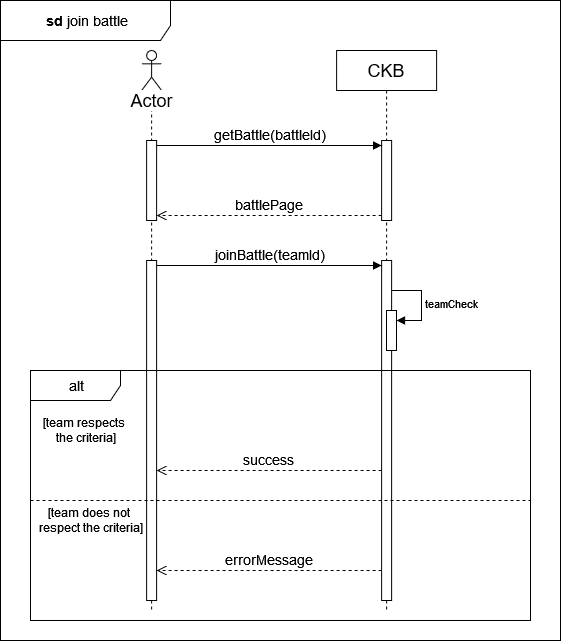

The diagram above was exported from draw.io. Its source (the exported page's mxGraphModel, read from the mxfile embedded in the PNG):
<mxGraphModel dx="1050" dy="576" grid="1" gridSize="10" guides="1" tooltips="1" connect="1" arrows="1" fold="1" page="1" pageScale="1" pageWidth="850" pageHeight="1100" math="0" shadow="0">
  <root>
    <mxCell id="0" />
    <mxCell id="1" parent="0" />
    <mxCell id="xkZvkwMKXbBvvvNfzEan-57" value="" style="shape=umlLifeline;perimeter=lifelinePerimeter;whiteSpace=wrap;html=1;container=1;dropTarget=0;collapsible=0;recursiveResize=0;outlineConnect=0;portConstraint=eastwest;newEdgeStyle={&quot;curved&quot;:0,&quot;rounded&quot;:0};participant=umlActor;" vertex="1" parent="1">
      <mxGeometry x="331.12" y="160" width="20" height="560" as="geometry" />
    </mxCell>
    <mxCell id="xkZvkwMKXbBvvvNfzEan-58" value="" style="html=1;points=[[0,0,0,0,5],[0,1,0,0,-5],[1,0,0,0,5],[1,1,0,0,-5]];perimeter=orthogonalPerimeter;outlineConnect=0;targetShapes=umlLifeline;portConstraint=eastwest;newEdgeStyle={&quot;curved&quot;:0,&quot;rounded&quot;:0};" vertex="1" parent="xkZvkwMKXbBvvvNfzEan-57">
      <mxGeometry x="5" y="90" width="10" height="80" as="geometry" />
    </mxCell>
    <mxCell id="xkZvkwMKXbBvvvNfzEan-59" value="" style="html=1;points=[[0,0,0,0,5],[0,1,0,0,-5],[1,0,0,0,5],[1,1,0,0,-5]];perimeter=orthogonalPerimeter;outlineConnect=0;targetShapes=umlLifeline;portConstraint=eastwest;newEdgeStyle={&quot;curved&quot;:0,&quot;rounded&quot;:0};" vertex="1" parent="xkZvkwMKXbBvvvNfzEan-57">
      <mxGeometry x="5" y="210" width="10" height="340" as="geometry" />
    </mxCell>
    <mxCell id="xkZvkwMKXbBvvvNfzEan-60" value="&lt;font style=&quot;font-size: 18px;&quot;&gt;CKB&lt;/font&gt;" style="shape=umlLifeline;perimeter=lifelinePerimeter;whiteSpace=wrap;html=1;container=1;dropTarget=0;collapsible=0;recursiveResize=0;outlineConnect=0;portConstraint=eastwest;newEdgeStyle={&quot;curved&quot;:0,&quot;rounded&quot;:0};" vertex="1" parent="1">
      <mxGeometry x="526.12" y="160" width="100" height="560" as="geometry" />
    </mxCell>
    <mxCell id="xkZvkwMKXbBvvvNfzEan-61" value="" style="html=1;points=[[0,0,0,0,5],[0,1,0,0,-5],[1,0,0,0,5],[1,1,0,0,-5]];perimeter=orthogonalPerimeter;outlineConnect=0;targetShapes=umlLifeline;portConstraint=eastwest;newEdgeStyle={&quot;curved&quot;:0,&quot;rounded&quot;:0};" vertex="1" parent="xkZvkwMKXbBvvvNfzEan-60">
      <mxGeometry x="45" y="90" width="10" height="80" as="geometry" />
    </mxCell>
    <mxCell id="xkZvkwMKXbBvvvNfzEan-62" value="" style="html=1;points=[[0,0,0,0,5],[0,1,0,0,-5],[1,0,0,0,5],[1,1,0,0,-5]];perimeter=orthogonalPerimeter;outlineConnect=0;targetShapes=umlLifeline;portConstraint=eastwest;newEdgeStyle={&quot;curved&quot;:0,&quot;rounded&quot;:0};" vertex="1" parent="xkZvkwMKXbBvvvNfzEan-60">
      <mxGeometry x="45" y="210" width="10" height="340" as="geometry" />
    </mxCell>
    <mxCell id="xkZvkwMKXbBvvvNfzEan-63" value="&lt;font style=&quot;font-size: 14px;&quot;&gt;getBattle(battleId)&lt;/font&gt;" style="html=1;verticalAlign=bottom;endArrow=block;curved=0;rounded=0;entryX=0;entryY=0;entryDx=0;entryDy=5;" edge="1" parent="1" source="xkZvkwMKXbBvvvNfzEan-58" target="xkZvkwMKXbBvvvNfzEan-61">
      <mxGeometry relative="1" as="geometry">
        <mxPoint x="501.12" y="255" as="sourcePoint" />
      </mxGeometry>
    </mxCell>
    <mxCell id="xkZvkwMKXbBvvvNfzEan-64" value="&lt;font style=&quot;font-size: 14px;&quot;&gt;battlePage&lt;/font&gt;" style="html=1;verticalAlign=bottom;endArrow=open;dashed=1;endSize=8;curved=0;rounded=0;exitX=0;exitY=1;exitDx=0;exitDy=-5;" edge="1" parent="1" source="xkZvkwMKXbBvvvNfzEan-61" target="xkZvkwMKXbBvvvNfzEan-58">
      <mxGeometry relative="1" as="geometry">
        <mxPoint x="501.12" y="325" as="targetPoint" />
      </mxGeometry>
    </mxCell>
    <mxCell id="xkZvkwMKXbBvvvNfzEan-65" value="&lt;font style=&quot;font-size: 14px;&quot;&gt;joinBattle(teamId)&lt;/font&gt;" style="html=1;verticalAlign=bottom;endArrow=block;curved=0;rounded=0;entryX=0;entryY=0;entryDx=0;entryDy=5;" edge="1" parent="1" source="xkZvkwMKXbBvvvNfzEan-59" target="xkZvkwMKXbBvvvNfzEan-62">
      <mxGeometry relative="1" as="geometry">
        <mxPoint x="501.12" y="475" as="sourcePoint" />
        <mxPoint as="offset" />
      </mxGeometry>
    </mxCell>
    <mxCell id="xkZvkwMKXbBvvvNfzEan-66" value="&lt;font style=&quot;font-size: 18px;&quot;&gt;Actor&lt;/font&gt;" style="text;html=1;align=center;verticalAlign=middle;resizable=0;points=[];autosize=1;strokeColor=none;fillColor=none;labelBackgroundColor=default;" vertex="1" parent="1">
      <mxGeometry x="306.12" y="190" width="70" height="40" as="geometry" />
    </mxCell>
    <mxCell id="xkZvkwMKXbBvvvNfzEan-67" value="&lt;font style=&quot;font-size: 14px;&quot;&gt;success&lt;/font&gt;" style="html=1;verticalAlign=bottom;endArrow=open;dashed=1;endSize=8;curved=0;rounded=0;" edge="1" parent="1">
      <mxGeometry relative="1" as="geometry">
        <mxPoint x="346.1199999999999" y="580" as="targetPoint" />
        <mxPoint x="571.1199999999999" y="580" as="sourcePoint" />
        <Array as="points">
          <mxPoint x="471.38" y="580" />
        </Array>
      </mxGeometry>
    </mxCell>
    <mxCell id="xkZvkwMKXbBvvvNfzEan-68" value="&lt;font style=&quot;font-size: 14px;&quot;&gt;&lt;b&gt;&amp;nbsp;sd &lt;/b&gt;join battle&lt;b&gt;&lt;br&gt;&lt;/b&gt;&lt;/font&gt;" style="shape=umlFrame;whiteSpace=wrap;html=1;pointerEvents=0;width=170;height=40;" vertex="1" parent="1">
      <mxGeometry x="190" y="110" width="560" height="640" as="geometry" />
    </mxCell>
    <mxCell id="xkZvkwMKXbBvvvNfzEan-69" value="&lt;font style=&quot;font-size: 14px;&quot;&gt;&lt;b&gt;&amp;nbsp;&lt;/b&gt;alt&lt;b&gt;&lt;br&gt;&lt;/b&gt;&lt;/font&gt;" style="shape=umlFrame;whiteSpace=wrap;html=1;pointerEvents=0;width=90;height=30;" vertex="1" parent="1">
      <mxGeometry x="220" y="480" width="500" height="250" as="geometry" />
    </mxCell>
    <mxCell id="xkZvkwMKXbBvvvNfzEan-70" value="" style="html=1;points=[[0,0,0,0,5],[0,1,0,0,-5],[1,0,0,0,5],[1,1,0,0,-5]];perimeter=orthogonalPerimeter;outlineConnect=0;targetShapes=umlLifeline;portConstraint=eastwest;newEdgeStyle={&quot;curved&quot;:0,&quot;rounded&quot;:0};" vertex="1" parent="1">
      <mxGeometry x="576" y="420" width="10" height="40" as="geometry" />
    </mxCell>
    <mxCell id="xkZvkwMKXbBvvvNfzEan-71" value="teamCheck" style="html=1;align=left;spacingLeft=2;endArrow=block;rounded=0;edgeStyle=orthogonalEdgeStyle;curved=0;rounded=0;" edge="1" target="xkZvkwMKXbBvvvNfzEan-70" parent="1">
      <mxGeometry relative="1" as="geometry">
        <mxPoint x="581" y="400" as="sourcePoint" />
        <Array as="points">
          <mxPoint x="611" y="430" />
        </Array>
      </mxGeometry>
    </mxCell>
    <mxCell id="xkZvkwMKXbBvvvNfzEan-72" value="&lt;div&gt;[team respects&amp;nbsp;&lt;/div&gt;&lt;div&gt;the criteria]&lt;/div&gt;" style="text;html=1;align=center;verticalAlign=middle;resizable=0;points=[];autosize=1;strokeColor=none;fillColor=none;" vertex="1" parent="1">
      <mxGeometry x="220" y="520" width="110" height="40" as="geometry" />
    </mxCell>
    <mxCell id="xkZvkwMKXbBvvvNfzEan-73" value="" style="endArrow=none;dashed=1;html=1;rounded=0;exitX=0;exitY=0.448;exitDx=0;exitDy=0;exitPerimeter=0;entryX=1;entryY=0.448;entryDx=0;entryDy=0;entryPerimeter=0;" edge="1" parent="1">
      <mxGeometry width="50" height="50" relative="1" as="geometry">
        <mxPoint x="220" y="610" as="sourcePoint" />
        <mxPoint x="720" y="610" as="targetPoint" />
      </mxGeometry>
    </mxCell>
    <mxCell id="xkZvkwMKXbBvvvNfzEan-74" value="&lt;font style=&quot;font-size: 14px;&quot;&gt;errorMessage&lt;br&gt;&lt;/font&gt;" style="html=1;verticalAlign=bottom;endArrow=open;dashed=1;endSize=8;rounded=0;" edge="1" parent="1">
      <mxGeometry relative="1" as="geometry">
        <mxPoint x="346.1199999999999" y="680" as="targetPoint" />
        <mxPoint x="571.1199999999999" y="680" as="sourcePoint" />
      </mxGeometry>
    </mxCell>
    <mxCell id="xkZvkwMKXbBvvvNfzEan-75" value="&lt;div&gt;[team does not&amp;nbsp;&lt;/div&gt;&lt;div&gt;respect the criteria]&lt;/div&gt;" style="text;html=1;align=center;verticalAlign=middle;resizable=0;points=[];autosize=1;strokeColor=none;fillColor=none;" vertex="1" parent="1">
      <mxGeometry x="220" y="610" width="120" height="40" as="geometry" />
    </mxCell>
  </root>
</mxGraphModel>